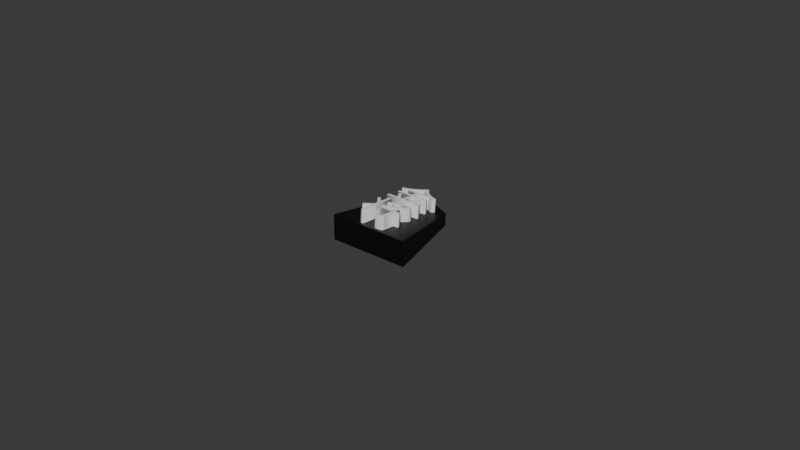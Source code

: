 # Source: kin_gin.blend  (saved by Blender 4.2.66; exported with 4.5.12 LTS)
import bpy
from mathutils import Matrix  # noqa: F401  (used for matrix-valued properties, if any)

bpy.ops.wm.read_factory_settings(use_empty=True)
scene = bpy.context.scene
scene.name = 'Scene'

# ---- collections
col_collection = bpy.data.collections.new('Collection'); scene.collection.children.link(col_collection)

# ---- materials (node trees are filled in below, after node groups)
mat_x = bpy.data.materials.new('マテリアル')

# ---- material node trees
mat_x.use_nodes = True; mat_x.node_tree.nodes.clear()
_N = mat_x.node_tree.nodes; _L = mat_x.node_tree.links
n0 = _N.new('ShaderNodeBsdfPrincipled'); n0.name = 'プリンシプルBSDF'; n0.location = (10, 300)
n0.inputs[0].default_value = (0.0, 0.0, 0.0, 1.0)
n1 = _N.new('ShaderNodeOutputMaterial'); n1.name = 'マテリアル出力'; n1.location = (300, 300)
_L.new(n0.outputs[0], n1.inputs[0])
n1.is_active_output = True

# ---- world
world_world = bpy.data.worlds.new('World'); scene.world = world_world
world_world.use_nodes = True; world_world.node_tree.nodes.clear()
_N = world_world.node_tree.nodes; _L = world_world.node_tree.links
n0 = _N.new('ShaderNodeOutputWorld'); n0.name = 'World Output'; n0.location = (300, 300)
n1 = _N.new('ShaderNodeBackground'); n1.name = 'Background'; n1.location = (10, 300)
n1.inputs[0].default_value = (0.05088, 0.05088, 0.05088, 1.0)
_L.new(n1.outputs[0], n0.inputs[0])
n0.is_active_output = True
world_world.color = (0.05088, 0.05088, 0.05088)
world_world.sun_shadow_jitter_overblur = 0.0

# ---- meshes
me_015 = bpy.data.meshes.new('平面.015')
me_015.from_pydata([(-2.532, -2.52, 0.003013), (2.668, -2.52, 0.003013), (-1.709, 2.393, 0.003013), (1.846, 2.393, 0.003013), (0.06842, 3.28, 0.003013), (0.06842, -2.52, 0.003013), (-2.532, -2.377, -0.005156), (2.668, -2.377, -0.005156), (-2.532, -2.52, 0.003013), (2.668, -2.52, 0.003013), (-2.532, -2.449, -0.001071), (0.06842, -2.377, -0.005156), (2.668, -2.449, -0.001071), (0.06842, -2.52, 0.003013), (0.06842, -2.449, -0.001071), (-2.532, -2.52, 0.003013), (-2.532, -2.377, -0.005156), (-1.709, 2.393, 0.003013), (-1.709, 2.462, -0.0008893), (-2.532, -2.449, -0.001071), (0.06842, 3.335, -0.0001198), (1.846, 2.462, -0.0008893), (0.06842, 3.28, 0.003013), (1.846, 2.393, 0.003013), (2.668, -2.52, 0.003013), (2.668, -2.377, -0.005156), (1.846, 2.393, 0.003013), (1.846, 2.462, -0.0008893), (0.06842, 3.335, -0.0001198), (-1.709, 2.462, -0.0008893), (0.06842, 3.28, 0.003013), (-1.709, 2.393, 0.003013), (-2.532, -2.377, -0.005156), (2.668, -2.377, -0.005156), (-1.709, 2.462, -0.0008893), (1.846, 2.462, -0.0008893), (0.06842, 3.335, -0.0001198), (0.06842, -2.377, -0.005156)], [], [(1, 3, 4, 2, 0, 5), (14, 12, 9, 13), (10, 14, 13, 8), (6, 11, 14, 10), (11, 7, 12, 14), (18, 17, 15, 19, 16), (20, 22, 23, 21), (27, 25, 24, 26), (28, 29, 31, 30), (33, 37, 32, 34, 36, 35)])
_uv = me_015.uv_layers.new(name='UVマップ')
_uv.uv.foreach_set('vector', [1.0, 0.0, 1.0, 1.0, 0.5, 1.0, 0.0, 1.0, 0.0, 0.0, 0.5, 0.0, 0.5, 0.5, 1.0, 0.5, 1.0, 1.0, 0.5, 1.0, 0.0, 0.5, 0.5, 0.5, 0.5, 1.0, 0.0, 1.0, 0.0, 0.0, 0.5, 0.0, 0.5, 0.5, 0.0, 0.5, 0.5, 0.0, 1.0, 0.0, 1.0, 0.5, 0.5, 0.5, 1.0, 1.0, 0.0, 1.0, 0.0, 0.0, 0.5, 0.0, 1.0, 0.0, 0.0, 0.0, 0.0, 1.0, 1.0, 1.0, 1.0, 0.0, 1.0, 1.0, 1.0, 0.0, 0.0, 0.0, 0.0, 1.0, 0.0, 0.0, 1.0, 0.0, 1.0, 1.0, 0.0, 1.0, 1.0, 0.0, 0.5, 0.0, 0.0, 0.0, 0.0, 1.0, 0.5, 1.0, 1.0, 1.0])
me_015.materials.append(mat_x)
me_015.update()

# ---- curves / text
txt_001 = bpy.data.curves.new('テキスト.001', 'FONT')
txt_001.dimensions = '2D'
txt_001.body = '金\n将'
txt_001.extrude = 0.003
txt_001.offset_x = -0.5092
txt_001.offset_y = 0.1314

# ---- objects
ob_004 = bpy.data.objects.new('平面.004', me_015)
ob_x = bpy.data.objects.new('テキスト', txt_001)

# ---- transforms, parenting, visibility, modifiers, constraints
ob_004.location = (0.0, -0.00271, 0.0)
ob_004.rotation_euler = (-0.08727, 0.0, 0.0)
ob_004.scale = (0.005, 0.005, 1.0)
ob_x.location = (0.0003421, -0.001, 0.0041)
ob_x.rotation_euler = (-0.08727, 0.0, 0.0)
ob_x.scale = (0.01345, 0.01345, 1.0)

# ---- collection membership
col_collection.objects.link(ob_004)
col_collection.objects.link(ob_x)

# ---- scene / render settings (as saved in the file)
scene.frame_start = 1; scene.frame_end = 250; scene.frame_set(1)
scene.render.engine = 'BLENDER_EEVEE_NEXT'
bpy.context.view_layer.update()

# ---- added for rendering (the .blend has no active camera and no usable light): camera, sun
cam_auto = bpy.data.cameras.new('AutoCamera')
cam_auto.lens = 50.0
cam_auto.sensor_width = 36.0
cam_auto.clip_end = 1000.0
ob_auto_camera = bpy.data.objects.new('AutoCamera', cam_auto)
scene.collection.objects.link(ob_auto_camera)
ob_auto_camera.location = (0.185387, -0.222829, 0.1473)
ob_auto_camera.rotation_euler = (1.09748, -7.21219e-08, 0.694738)
scene.camera = ob_auto_camera
light_auto_sun = bpy.data.lights.new('AutoSun', 'SUN')
light_auto_sun.energy = 3.0
light_auto_sun.angle = 0.0523599
ob_auto_sun = bpy.data.objects.new('AutoSun', light_auto_sun)
scene.collection.objects.link(ob_auto_sun)
ob_auto_sun.rotation_euler = (0.872665, 0.174533, 0.523599)
bpy.context.view_layer.update()

